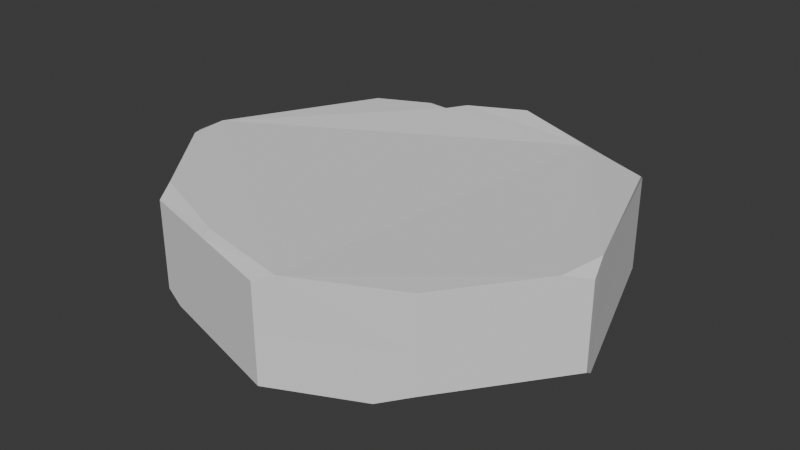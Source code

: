 # Source: rock_001.blend  (saved by Blender 4.1.24; exported with 4.5.12 LTS)
import bpy
from mathutils import Matrix  # noqa: F401  (used for matrix-valued properties, if any)

bpy.ops.wm.read_factory_settings(use_empty=True)
scene = bpy.context.scene
scene.name = 'Scene'

# ---- collections
col_collection = bpy.data.collections.new('Collection'); scene.collection.children.link(col_collection)

# ---- world
world_world = bpy.data.worlds.new('World'); scene.world = world_world
world_world.use_nodes = True; world_world.node_tree.nodes.clear()
_N = world_world.node_tree.nodes; _L = world_world.node_tree.links
n0 = _N.new('ShaderNodeOutputWorld'); n0.name = 'World Output'; n0.location = (300, 300)
n1 = _N.new('ShaderNodeBackground'); n1.name = 'Background'; n1.location = (10, 300)
n1.inputs[0].default_value = (0.05088, 0.05088, 0.05088, 1.0)
_L.new(n1.outputs[0], n0.inputs[0])
n0.is_active_output = True
world_world.color = (0.05088, 0.05088, 0.05088)
world_world.use_sun_shadow = False
world_world.sun_shadow_jitter_overblur = 0.0

# ---- meshes
me_cylinder_001 = bpy.data.meshes.new('Cylinder.001')
me_cylinder_001.from_pydata([(0.839, 0.9225, -1.0), (0.1642, -0.9004, -0.08152), (0.7529, -0.6237, 1.0), (0.1642, -0.9004, -1.0), (-0.6748, 0.8175, 0.0), (-1.124, -0.02692, 0.0), (-0.6748, 0.8175, 1.0), (0.0302, 1.173, 1.0), (0.1319, 1.215, 0.7915), (0.839, 0.9225, 0.7915), (0.8811, 0.8207, 1.0), (0.2593, -0.861, 1.0), (0.1642, -0.9004, 0.837), (-0.6613, -0.664, 0.837), (-0.7007, -0.5689, 1.0), (-1.052, -0.1188, 1.0), (-1.069, 0.07598, 1.0), (-1.124, -0.02692, 0.8835), (1.131, 0.07198, 1.0), (1.092, -0.17, 1.0), (1.175, -0.05922, 0.8617), (-0.6613, -0.664, -0.08152), (0.7529, -0.6237, 0.0), (-0.3113, 0.9315, 1.0), (-0.3428, 0.984, 0.6521), (-0.4156, 0.9392, 1.0), (-0.3421, 0.9841, 0.6521), (-0.3106, 0.9317, 1.0), (-0.2509, 1.034, 1.0), (-0.2486, -0.7822, -0.08152), (-0.2486, -0.7822, -1.0), (-0.2486, -0.7822, 0.837), (-0.2207, -0.7607, 1.0), (0.2423, 1.17, -1.0), (0.1319, 1.215, -0.7697), (-0.6748, 0.8175, -0.7697), (-0.747, 0.6817, -1.0), (1.175, -0.05922, -0.7586), (1.144, 0.0325, -1.0), (0.5987, -0.6961, -1.0), (0.7529, -0.6237, -0.7586), (-0.6613, -0.664, -0.8568), (-0.5546, -0.6946, -1.0), (-1.088, 0.04034, -1.0), (-1.124, -0.02692, -0.8568), (0.4855, 1.069, 0.7915), (0.4557, 1.055, 0.8399)], [], [(29, 31, 13, 21), (43, 44, 5, 4, 35, 36), (0, 9, 10, 18, 20, 37, 38), (35, 4, 6, 25, 24, 26, 28, 7, 8, 34), (45, 8, 7, 46), (31, 12, 11, 32), (30, 29, 21, 41, 42), (15, 16, 17), (5, 17, 16, 6, 4), (18, 19, 20), (39, 40, 22, 2, 11, 12, 1, 3), (33, 34, 8, 45, 9, 0), (23, 24, 25), (26, 27, 28), (26, 24, 23, 27), (10, 46, 7, 28, 27, 23, 25, 6, 16, 15, 14, 32, 11, 2, 19, 18), (13, 31, 32, 14), (3, 1, 29, 30), (1, 12, 31, 29), (35, 34, 33, 36), (37, 20, 19, 2, 22, 40), (37, 40, 39, 38), (41, 21, 13, 14, 15, 17, 5, 44), (41, 44, 43, 42), (33, 0, 38, 39, 3, 30, 42, 43, 36), (9, 45, 46, 10)])
_uv = me_cylinder_001.uv_layers.new(name='UVMap')
_uv.uv.foreach_set('vector', [0.4375, 0.7409, 0.4375, 0.9818, 0.375, 0.9818, 0.375, 0.7409, 0.24, 0.5, 0.25, 0.5171, 0.25, 0.75, 0.125, 0.75, 0.125, 0.5225, 0.1451, 0.5, 0.875, 0.5, 0.875, 0.9805, 0.857, 1.0, 0.766, 1.0, 0.75, 0.9654, 0.75, 0.52, 0.7617, 0.5, 0.125, 0.5225, 0.125, 0.75, 0.125, 1.0, 0.09565, 1.0, 0.07511, 0.9656, 0.06712, 0.9662, 0.04733, 1.0, 0.01798, 1.0, 0.0, 0.9805, 0.0, 0.5241, 0.3349, 0.4549, 0.25, 0.49, 0.2256, 0.4799, 0.3277, 0.4376, 0.1651, 0.04515, 0.25, 0.01, 0.2728, 0.01946, 0.1718, 0.06129, 0.4375, 0.5, 0.4375, 0.7409, 0.375, 0.7409, 0.375, 0.518, 0.3912, 0.5, 0.2683, 1.0, 0.01857, 0.2707, 0.25, 0.9709, 0.25, 0.75, 0.25, 0.9709, 0.2348, 1.0, 0.125, 1.0, 0.125, 0.75, 0.766, 1.0, 0.4762, 0.2167, 0.75, 0.9654, 0.5923, 0.5, 0.625, 0.52, 0.625, 0.75, 0.625, 1.0, 0.5168, 1.0, 0.5, 0.9818, 0.5, 0.7409, 0.5, 0.5, 0.9805, 0.5, 1.0, 0.5241, 1.0, 0.9805, 0.9375, 0.9805, 0.875, 0.9805, 0.875, 0.5, 0.1641, 0.4182, 0.1476, 0.4475, 0.1201, 0.4362, 0.1584, 0.452, 0.1749, 0.4228, 0.1857, 0.4634, 0.1583, 0.452, 0.1476, 0.4476, 0.1641, 0.4182, 0.1749, 0.4228, 0.4298, 0.3953, 0.3277, 0.4376, 0.2256, 0.4799, 0.1857, 0.4634, 0.1749, 0.4228, 0.1641, 0.4182, 0.1201, 0.4362, 0.08029, 0.4197, 0.01857, 0.2707, 0.02031, 0.2251, 0.07084, 0.1031, 0.1718, 0.06129, 0.2728, 0.01946, 0.4197, 0.08029, 0.4762, 0.2167, 0.481, 0.2717, 0.08029, 0.08029, 0.1651, 0.04515, 0.1718, 0.06129, 0.07084, 0.1031, 0.5, 0.5, 0.5, 0.7409, 0.4375, 0.7409, 0.4375, 0.5, 0.5, 0.7409, 0.5, 0.9818, 0.4375, 0.9818, 0.4375, 0.7409, 0.125, 0.5225, 0.0, 0.5241, 0.0, 0.5, 0.125, 0.5, 0.75, 0.52, 0.75, 0.9654, 0.7255, 1.0, 0.625, 1.0, 0.625, 0.75, 0.625, 0.52, 0.99, 0.25, 0.9197, 0.08029, 0.8753, 0.06188, 0.9834, 0.2659, 0.375, 0.518, 0.375, 0.7409, 0.375, 0.9818, 0.3582, 1.0, 0.2683, 1.0, 0.25, 0.9709, 0.25, 0.75, 0.25, 0.5171, 0.5803, 0.08029, 0.51, 0.25, 0.5156, 0.2635, 0.6022, 0.0712, 0.7765, 0.479, 0.9197, 0.4197, 0.9834, 0.2659, 0.8753, 0.06188, 0.75, 0.01, 0.6651, 0.04515, 0.6022, 0.0712, 0.5156, 0.2635, 0.569, 0.3924, 0.4197, 0.4197, 0.3349, 0.4549, 0.3277, 0.4376, 0.4298, 0.3953])
me_cylinder_001.update()

# ---- objects
ob_cylinder = bpy.data.objects.new('Cylinder', me_cylinder_001)

# ---- transforms, parenting, visibility, modifiers, constraints
ob_cylinder.location = (0.0, 0.0, 0.0)
ob_cylinder.scale = (0.4557, 0.4557, 0.1205)

# ---- collection membership
col_collection.objects.link(ob_cylinder)

# ---- scene / render settings (as saved in the file)
scene.frame_start = 1; scene.frame_end = 250; scene.frame_set(1)
scene.render.engine = 'BLENDER_EEVEE_NEXT'
scene.cycles.sampling_pattern = 'TABULATED_SOBOL'
scene.eevee.ray_tracing_options.trace_max_roughness = 0.0
bpy.context.view_layer.update()

# ---- added for rendering (the .blend has no active camera and no usable light): camera, sun
cam_auto = bpy.data.cameras.new('AutoCamera')
cam_auto.lens = 50.0
cam_auto.sensor_width = 36.0
cam_auto.clip_end = 1000.0
ob_auto_camera = bpy.data.objects.new('AutoCamera', cam_auto)
scene.collection.objects.link(ob_auto_camera)
ob_auto_camera.location = (1.34755, -1.53132, 1.06872)
ob_auto_camera.rotation_euler = (1.09748, -7.21219e-08, 0.694738)
scene.camera = ob_auto_camera
light_auto_sun = bpy.data.lights.new('AutoSun', 'SUN')
light_auto_sun.energy = 3.0
light_auto_sun.angle = 0.0523599
ob_auto_sun = bpy.data.objects.new('AutoSun', light_auto_sun)
scene.collection.objects.link(ob_auto_sun)
ob_auto_sun.rotation_euler = (0.872665, 0.174533, 0.523599)
bpy.context.view_layer.update()
